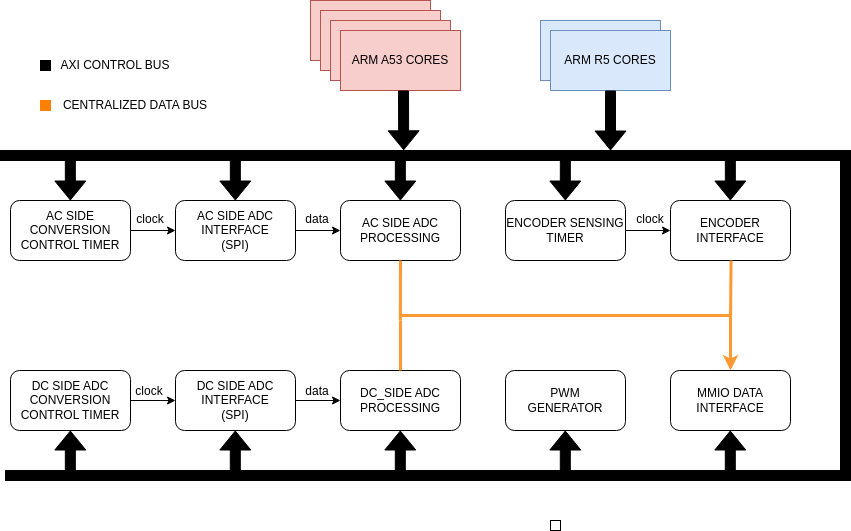

The diagram above was exported from draw.io. Its source (the exported page's mxGraphModel, read from the mxfile embedded in the PNG):
<mxGraphModel dx="1360" dy="843" grid="1" gridSize="10" guides="1" tooltips="1" connect="1" arrows="1" fold="1" page="1" pageScale="1" pageWidth="1169" pageHeight="827" math="0" shadow="0">
  <root>
    <mxCell id="0" />
    <mxCell id="1" parent="0" />
    <mxCell id="MzUXtj4XZ9clYr1Vr5Vp-1" value="ARM A53 CORES" style="rounded=0;whiteSpace=wrap;html=1;fillColor=#f8cecc;strokeColor=#b85450;" parent="1" vertex="1">
      <mxGeometry x="470" y="20" width="120" height="60" as="geometry" />
    </mxCell>
    <mxCell id="MzUXtj4XZ9clYr1Vr5Vp-6" value="ARM A53 CORES" style="rounded=0;whiteSpace=wrap;html=1;fillColor=#f8cecc;strokeColor=#b85450;" parent="1" vertex="1">
      <mxGeometry x="480" y="30" width="120" height="60" as="geometry" />
    </mxCell>
    <mxCell id="MzUXtj4XZ9clYr1Vr5Vp-7" value="ARM A53 CORES" style="rounded=0;whiteSpace=wrap;html=1;fillColor=#f8cecc;strokeColor=#b85450;" parent="1" vertex="1">
      <mxGeometry x="490" y="40" width="120" height="60" as="geometry" />
    </mxCell>
    <mxCell id="MzUXtj4XZ9clYr1Vr5Vp-8" value="ARM A53 CORES" style="rounded=0;whiteSpace=wrap;html=1;fillColor=#f8cecc;strokeColor=#b85450;" parent="1" vertex="1">
      <mxGeometry x="500" y="50" width="120" height="60" as="geometry" />
    </mxCell>
    <mxCell id="MzUXtj4XZ9clYr1Vr5Vp-9" value="ARM R5 CORES" style="rounded=0;whiteSpace=wrap;html=1;fillColor=#dae8fc;strokeColor=#6c8ebf;" parent="1" vertex="1">
      <mxGeometry x="700" y="40" width="120" height="60" as="geometry" />
    </mxCell>
    <mxCell id="MzUXtj4XZ9clYr1Vr5Vp-11" value="ARM R5 CORES" style="rounded=0;whiteSpace=wrap;html=1;fillColor=#dae8fc;strokeColor=#6c8ebf;" parent="1" vertex="1">
      <mxGeometry x="710" y="50" width="120" height="60" as="geometry" />
    </mxCell>
    <mxCell id="MzUXtj4XZ9clYr1Vr5Vp-12" value="" style="rounded=0;whiteSpace=wrap;html=1;fillColor=#000000;" parent="1" vertex="1">
      <mxGeometry x="160" y="170" width="840" height="10" as="geometry" />
    </mxCell>
    <mxCell id="MzUXtj4XZ9clYr1Vr5Vp-13" value="PWM&lt;br&gt;GENERATOR" style="rounded=1;whiteSpace=wrap;html=1;flipH=0;flipV=1;" parent="1" vertex="1">
      <mxGeometry x="665" y="390" width="120" height="60" as="geometry" />
    </mxCell>
    <mxCell id="MzUXtj4XZ9clYr1Vr5Vp-33" style="edgeStyle=orthogonalEdgeStyle;rounded=0;orthogonalLoop=1;jettySize=auto;html=1;" parent="1" source="MzUXtj4XZ9clYr1Vr5Vp-14" target="MzUXtj4XZ9clYr1Vr5Vp-16" edge="1">
      <mxGeometry relative="1" as="geometry" />
    </mxCell>
    <mxCell id="MzUXtj4XZ9clYr1Vr5Vp-14" value="AC SIDE ADC INTERFACE&lt;div&gt;(SPI)&lt;/div&gt;" style="rounded=1;whiteSpace=wrap;html=1;flipH=0;flipV=1;" parent="1" vertex="1">
      <mxGeometry x="335" y="220" width="120" height="60" as="geometry" />
    </mxCell>
    <mxCell id="MzUXtj4XZ9clYr1Vr5Vp-35" style="edgeStyle=orthogonalEdgeStyle;rounded=0;orthogonalLoop=1;jettySize=auto;html=1;" parent="1" source="MzUXtj4XZ9clYr1Vr5Vp-15" target="MzUXtj4XZ9clYr1Vr5Vp-17" edge="1">
      <mxGeometry relative="1" as="geometry" />
    </mxCell>
    <mxCell id="MzUXtj4XZ9clYr1Vr5Vp-15" value="DC SIDE ADC INTERFACE&lt;div&gt;(SPI)&lt;/div&gt;" style="rounded=1;whiteSpace=wrap;html=1;flipH=1;flipV=1;" parent="1" vertex="1">
      <mxGeometry x="335" y="390" width="120" height="60" as="geometry" />
    </mxCell>
    <mxCell id="MzUXtj4XZ9clYr1Vr5Vp-16" value="AC SIDE ADC PROCESSING" style="rounded=1;whiteSpace=wrap;html=1;flipH=0;flipV=1;" parent="1" vertex="1">
      <mxGeometry x="500" y="220" width="120" height="60" as="geometry" />
    </mxCell>
    <mxCell id="MzUXtj4XZ9clYr1Vr5Vp-17" value="DC_SIDE ADC PROCESSING" style="rounded=1;whiteSpace=wrap;html=1;flipH=1;flipV=1;" parent="1" vertex="1">
      <mxGeometry x="500" y="390" width="120" height="60" as="geometry" />
    </mxCell>
    <mxCell id="MzUXtj4XZ9clYr1Vr5Vp-18" value="" style="rounded=0;whiteSpace=wrap;html=1;fillColor=#000000;direction=west;" parent="1" vertex="1">
      <mxGeometry x="165" y="490" width="840" height="10" as="geometry" />
    </mxCell>
    <mxCell id="MzUXtj4XZ9clYr1Vr5Vp-19" value="ENCODER INTERFACE" style="rounded=1;whiteSpace=wrap;html=1;flipH=0;flipV=1;" parent="1" vertex="1">
      <mxGeometry x="830" y="220" width="120" height="60" as="geometry" />
    </mxCell>
    <mxCell id="MzUXtj4XZ9clYr1Vr5Vp-32" style="edgeStyle=orthogonalEdgeStyle;rounded=0;orthogonalLoop=1;jettySize=auto;html=1;" parent="1" source="MzUXtj4XZ9clYr1Vr5Vp-20" target="MzUXtj4XZ9clYr1Vr5Vp-14" edge="1">
      <mxGeometry relative="1" as="geometry" />
    </mxCell>
    <mxCell id="MzUXtj4XZ9clYr1Vr5Vp-20" value="AC SIDE CONVERSION CONTROL TIMER" style="rounded=1;whiteSpace=wrap;html=1;flipH=0;flipV=1;" parent="1" vertex="1">
      <mxGeometry x="170" y="220" width="120" height="60" as="geometry" />
    </mxCell>
    <mxCell id="MzUXtj4XZ9clYr1Vr5Vp-34" style="edgeStyle=orthogonalEdgeStyle;rounded=0;orthogonalLoop=1;jettySize=auto;html=1;" parent="1" source="MzUXtj4XZ9clYr1Vr5Vp-21" target="MzUXtj4XZ9clYr1Vr5Vp-15" edge="1">
      <mxGeometry relative="1" as="geometry" />
    </mxCell>
    <mxCell id="MzUXtj4XZ9clYr1Vr5Vp-21" value="DC SIDE ADC CONVERSION CONTROL TIMER&lt;span style=&quot;color: rgba(0, 0, 0, 0); font-family: monospace; font-size: 0px; text-align: start; text-wrap-mode: nowrap;&quot;&gt;%3CmxGraphModel%3E%3Croot%3E%3CmxCell%20id%3D%220%22%2F%3E%3CmxCell%20id%3D%221%22%20parent%3D%220%22%2F%3E%3CmxCell%20id%3D%222%22%20value%3D%22AC%20SIDE%20CONVERSION%20CONTROL%20TIMER%22%20style%3D%22rounded%3D1%3BwhiteSpace%3Dwrap%3Bhtml%3D1%3B%22%20vertex%3D%221%22%20parent%3D%221%22%3E%3CmxGeometry%20x%3D%22340%22%20y%3D%22390%22%20width%3D%22120%22%20height%3D%2260%22%20as%3D%22geometry%22%2F%3E%3C%2FmxCell%3E%3C%2Froot%3E%3C%2FmxGraphModel%3E&lt;/span&gt;" style="rounded=1;whiteSpace=wrap;html=1;flipH=1;flipV=1;" parent="1" vertex="1">
      <mxGeometry x="170" y="390" width="120" height="60" as="geometry" />
    </mxCell>
    <mxCell id="MzUXtj4XZ9clYr1Vr5Vp-36" style="edgeStyle=orthogonalEdgeStyle;rounded=0;orthogonalLoop=1;jettySize=auto;html=1;" parent="1" source="MzUXtj4XZ9clYr1Vr5Vp-22" target="MzUXtj4XZ9clYr1Vr5Vp-19" edge="1">
      <mxGeometry relative="1" as="geometry" />
    </mxCell>
    <mxCell id="MzUXtj4XZ9clYr1Vr5Vp-22" value="ENCODER SENSING TIMER" style="rounded=1;whiteSpace=wrap;html=1;flipH=1;flipV=1;" parent="1" vertex="1">
      <mxGeometry x="665" y="220" width="120" height="60" as="geometry" />
    </mxCell>
    <mxCell id="MzUXtj4XZ9clYr1Vr5Vp-23" value="MMIO DATA INTERFACE" style="rounded=1;whiteSpace=wrap;html=1;flipH=1;flipV=1;" parent="1" vertex="1">
      <mxGeometry x="830" y="390" width="120" height="60" as="geometry" />
    </mxCell>
    <mxCell id="MzUXtj4XZ9clYr1Vr5Vp-24" value="" style="rounded=0;whiteSpace=wrap;html=1;fillColor=#000000;direction=north;" parent="1" vertex="1">
      <mxGeometry x="1000" y="170" width="10" height="330" as="geometry" />
    </mxCell>
    <mxCell id="MzUXtj4XZ9clYr1Vr5Vp-26" value="" style="shape=flexArrow;endArrow=classic;html=1;rounded=0;entryX=0.48;entryY=-0.019;entryDx=0;entryDy=0;entryPerimeter=0;fillColor=#000000;" parent="1" target="MzUXtj4XZ9clYr1Vr5Vp-12" edge="1">
      <mxGeometry width="50" height="50" relative="1" as="geometry">
        <mxPoint x="563" y="110" as="sourcePoint" />
        <mxPoint x="600" y="200" as="targetPoint" />
      </mxGeometry>
    </mxCell>
    <mxCell id="MzUXtj4XZ9clYr1Vr5Vp-27" value="" style="shape=flexArrow;endArrow=classic;html=1;rounded=0;entryX=0.48;entryY=-0.019;entryDx=0;entryDy=0;entryPerimeter=0;fillColor=#000000;" parent="1" edge="1">
      <mxGeometry width="50" height="50" relative="1" as="geometry">
        <mxPoint x="770" y="110" as="sourcePoint" />
        <mxPoint x="770" y="170" as="targetPoint" />
      </mxGeometry>
    </mxCell>
    <mxCell id="MzUXtj4XZ9clYr1Vr5Vp-37" value="" style="shape=flexArrow;endArrow=classic;html=1;rounded=0;entryX=0.48;entryY=-0.019;entryDx=0;entryDy=0;entryPerimeter=0;fillColor=#000000;" parent="1" edge="1">
      <mxGeometry width="50" height="50" relative="1" as="geometry">
        <mxPoint x="229.83" y="180" as="sourcePoint" />
        <mxPoint x="229.83" y="220" as="targetPoint" />
      </mxGeometry>
    </mxCell>
    <mxCell id="MzUXtj4XZ9clYr1Vr5Vp-39" value="" style="shape=flexArrow;endArrow=classic;html=1;rounded=0;entryX=0.48;entryY=-0.019;entryDx=0;entryDy=0;entryPerimeter=0;fillColor=#000000;" parent="1" edge="1">
      <mxGeometry width="50" height="50" relative="1" as="geometry">
        <mxPoint x="394.83000000000004" y="180" as="sourcePoint" />
        <mxPoint x="394.83000000000004" y="220" as="targetPoint" />
      </mxGeometry>
    </mxCell>
    <mxCell id="MzUXtj4XZ9clYr1Vr5Vp-42" value="" style="shape=flexArrow;endArrow=classic;html=1;rounded=0;entryX=0.48;entryY=-0.019;entryDx=0;entryDy=0;entryPerimeter=0;fillColor=#000000;" parent="1" edge="1">
      <mxGeometry width="50" height="50" relative="1" as="geometry">
        <mxPoint x="559.8299999999999" y="180" as="sourcePoint" />
        <mxPoint x="559.8299999999999" y="220" as="targetPoint" />
      </mxGeometry>
    </mxCell>
    <mxCell id="MzUXtj4XZ9clYr1Vr5Vp-44" value="" style="shape=flexArrow;endArrow=classic;html=1;rounded=0;entryX=0.48;entryY=-0.019;entryDx=0;entryDy=0;entryPerimeter=0;fillColor=#000000;" parent="1" edge="1">
      <mxGeometry width="50" height="50" relative="1" as="geometry">
        <mxPoint x="724.8299999999999" y="180" as="sourcePoint" />
        <mxPoint x="724.8299999999999" y="220" as="targetPoint" />
      </mxGeometry>
    </mxCell>
    <mxCell id="MzUXtj4XZ9clYr1Vr5Vp-45" value="" style="shape=flexArrow;endArrow=classic;html=1;rounded=0;entryX=0.48;entryY=-0.019;entryDx=0;entryDy=0;entryPerimeter=0;fillColor=#000000;" parent="1" edge="1">
      <mxGeometry width="50" height="50" relative="1" as="geometry">
        <mxPoint x="889.8299999999999" y="180" as="sourcePoint" />
        <mxPoint x="889.8299999999999" y="220" as="targetPoint" />
      </mxGeometry>
    </mxCell>
    <mxCell id="MzUXtj4XZ9clYr1Vr5Vp-46" value="" style="shape=flexArrow;endArrow=classic;html=1;rounded=0;entryX=0.48;entryY=-0.019;entryDx=0;entryDy=0;entryPerimeter=0;fillColor=#000000;" parent="1" edge="1">
      <mxGeometry width="50" height="50" relative="1" as="geometry">
        <mxPoint x="229.82999999999993" y="490" as="sourcePoint" />
        <mxPoint x="229.82999999999993" y="450" as="targetPoint" />
      </mxGeometry>
    </mxCell>
    <mxCell id="MzUXtj4XZ9clYr1Vr5Vp-49" value="" style="shape=flexArrow;endArrow=classic;html=1;rounded=0;entryX=0.48;entryY=-0.019;entryDx=0;entryDy=0;entryPerimeter=0;fillColor=#000000;" parent="1" edge="1">
      <mxGeometry width="50" height="50" relative="1" as="geometry">
        <mxPoint x="394.79999999999995" y="490" as="sourcePoint" />
        <mxPoint x="394.79999999999995" y="450" as="targetPoint" />
      </mxGeometry>
    </mxCell>
    <mxCell id="MzUXtj4XZ9clYr1Vr5Vp-50" value="" style="shape=flexArrow;endArrow=classic;html=1;rounded=0;entryX=0.48;entryY=-0.019;entryDx=0;entryDy=0;entryPerimeter=0;fillColor=#000000;" parent="1" edge="1">
      <mxGeometry width="50" height="50" relative="1" as="geometry">
        <mxPoint x="559.8" y="490" as="sourcePoint" />
        <mxPoint x="559.8" y="450" as="targetPoint" />
      </mxGeometry>
    </mxCell>
    <mxCell id="MzUXtj4XZ9clYr1Vr5Vp-51" value="" style="shape=flexArrow;endArrow=classic;html=1;rounded=0;entryX=0.48;entryY=-0.019;entryDx=0;entryDy=0;entryPerimeter=0;fillColor=#000000;" parent="1" edge="1">
      <mxGeometry width="50" height="50" relative="1" as="geometry">
        <mxPoint x="724.8" y="490" as="sourcePoint" />
        <mxPoint x="724.8" y="450" as="targetPoint" />
      </mxGeometry>
    </mxCell>
    <mxCell id="MzUXtj4XZ9clYr1Vr5Vp-52" value="" style="shape=flexArrow;endArrow=classic;html=1;rounded=0;entryX=0.48;entryY=-0.019;entryDx=0;entryDy=0;entryPerimeter=0;fillColor=#000000;" parent="1" edge="1">
      <mxGeometry width="50" height="50" relative="1" as="geometry">
        <mxPoint x="889.8" y="490" as="sourcePoint" />
        <mxPoint x="889.8" y="450" as="targetPoint" />
      </mxGeometry>
    </mxCell>
    <mxCell id="MzUXtj4XZ9clYr1Vr5Vp-53" value="clock" style="text;html=1;align=center;verticalAlign=middle;whiteSpace=wrap;rounded=0;" parent="1" vertex="1">
      <mxGeometry x="280" y="224" width="60" height="30" as="geometry" />
    </mxCell>
    <mxCell id="MzUXtj4XZ9clYr1Vr5Vp-54" value="data" style="text;html=1;align=center;verticalAlign=middle;whiteSpace=wrap;rounded=0;" parent="1" vertex="1">
      <mxGeometry x="447" y="224" width="60" height="30" as="geometry" />
    </mxCell>
    <mxCell id="MzUXtj4XZ9clYr1Vr5Vp-55" value="clock" style="text;html=1;align=center;verticalAlign=middle;whiteSpace=wrap;rounded=0;" parent="1" vertex="1">
      <mxGeometry x="278.5" y="396" width="60" height="30" as="geometry" />
    </mxCell>
    <mxCell id="MzUXtj4XZ9clYr1Vr5Vp-56" value="data" style="text;html=1;align=center;verticalAlign=middle;whiteSpace=wrap;rounded=0;" parent="1" vertex="1">
      <mxGeometry x="446.5" y="396" width="60" height="30" as="geometry" />
    </mxCell>
    <mxCell id="MzUXtj4XZ9clYr1Vr5Vp-58" value="clock" style="text;html=1;align=center;verticalAlign=middle;whiteSpace=wrap;rounded=0;" parent="1" vertex="1">
      <mxGeometry x="780" y="224" width="60" height="30" as="geometry" />
    </mxCell>
    <mxCell id="f2lL-BYLtRMv_VqCm6Qq-1" value="" style="endArrow=none;html=1;rounded=0;startFill=0;strokeColor=#FF9933;strokeWidth=3;" parent="1" edge="1">
      <mxGeometry width="50" height="50" relative="1" as="geometry">
        <mxPoint x="560" y="334.89" as="sourcePoint" />
        <mxPoint x="890" y="334.89" as="targetPoint" />
      </mxGeometry>
    </mxCell>
    <mxCell id="f2lL-BYLtRMv_VqCm6Qq-2" value="" style="endArrow=classic;html=1;rounded=0;entryX=0.5;entryY=0;entryDx=0;entryDy=0;strokeColor=#FF9933;strokeWidth=3;" parent="1" target="MzUXtj4XZ9clYr1Vr5Vp-23" edge="1">
      <mxGeometry width="50" height="50" relative="1" as="geometry">
        <mxPoint x="890" y="330" as="sourcePoint" />
        <mxPoint x="660" y="180" as="targetPoint" />
      </mxGeometry>
    </mxCell>
    <mxCell id="f2lL-BYLtRMv_VqCm6Qq-5" value="" style="endArrow=none;html=1;rounded=0;exitX=0.5;exitY=0;exitDx=0;exitDy=0;strokeColor=#FF9933;strokeWidth=3;" parent="1" source="MzUXtj4XZ9clYr1Vr5Vp-17" edge="1">
      <mxGeometry width="50" height="50" relative="1" as="geometry">
        <mxPoint x="700" y="270" as="sourcePoint" />
        <mxPoint x="560" y="340" as="targetPoint" />
      </mxGeometry>
    </mxCell>
    <mxCell id="f2lL-BYLtRMv_VqCm6Qq-6" value="" style="endArrow=none;html=1;rounded=0;exitX=0.5;exitY=0;exitDx=0;exitDy=0;entryX=0.5;entryY=1;entryDx=0;entryDy=0;strokeColor=#FF9933;strokeWidth=3;" parent="1" target="MzUXtj4XZ9clYr1Vr5Vp-16" edge="1">
      <mxGeometry width="50" height="50" relative="1" as="geometry">
        <mxPoint x="559.89" y="340" as="sourcePoint" />
        <mxPoint x="559.89" y="290" as="targetPoint" />
      </mxGeometry>
    </mxCell>
    <mxCell id="f2lL-BYLtRMv_VqCm6Qq-7" value="" style="endArrow=none;html=1;rounded=0;entryX=0.507;entryY=-0.031;entryDx=0;entryDy=0;entryPerimeter=0;strokeColor=#FF9933;strokeWidth=3;" parent="1" edge="1">
      <mxGeometry width="50" height="50" relative="1" as="geometry">
        <mxPoint x="890" y="340" as="sourcePoint" />
        <mxPoint x="890.56" y="280" as="targetPoint" />
      </mxGeometry>
    </mxCell>
    <mxCell id="f2lL-BYLtRMv_VqCm6Qq-8" value="" style="rounded=0;whiteSpace=wrap;html=1;" parent="1" vertex="1">
      <mxGeometry x="710" y="540" width="10" height="10" as="geometry" />
    </mxCell>
    <mxCell id="f2lL-BYLtRMv_VqCm6Qq-10" value="" style="rounded=0;whiteSpace=wrap;html=1;fillColor=#000000;" parent="1" vertex="1">
      <mxGeometry x="200" y="80" width="10" height="10" as="geometry" />
    </mxCell>
    <mxCell id="f2lL-BYLtRMv_VqCm6Qq-11" value="" style="rounded=0;whiteSpace=wrap;html=1;strokeColor=light-dark(#FF8000,#EDEDED);fillColor=light-dark(#FF8000,#EDEDED);" parent="1" vertex="1">
      <mxGeometry x="200" y="120" width="10" height="10" as="geometry" />
    </mxCell>
    <mxCell id="f2lL-BYLtRMv_VqCm6Qq-12" value="AXI CONTROL BUS" style="text;html=1;align=center;verticalAlign=middle;whiteSpace=wrap;rounded=0;" parent="1" vertex="1">
      <mxGeometry x="200" y="70" width="150" height="30" as="geometry" />
    </mxCell>
    <mxCell id="f2lL-BYLtRMv_VqCm6Qq-13" value="CENTRALIZED DATA BUS" style="text;html=1;align=center;verticalAlign=middle;whiteSpace=wrap;rounded=0;" parent="1" vertex="1">
      <mxGeometry x="220" y="110" width="150" height="30" as="geometry" />
    </mxCell>
  </root>
</mxGraphModel>